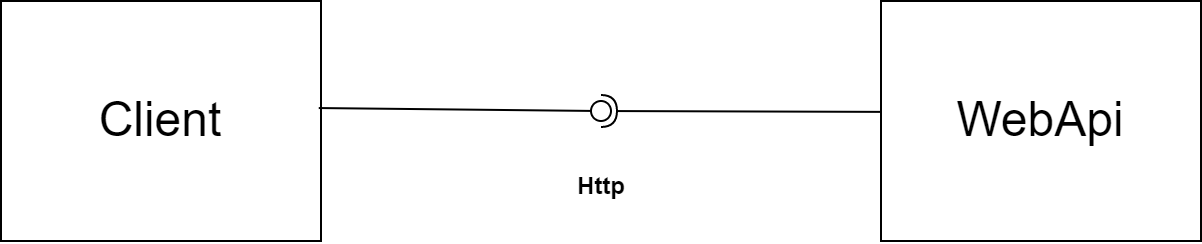

The diagram above was exported from draw.io. Its source (the exported page's mxGraphModel, read from the mxfile embedded in the PNG):
<mxGraphModel dx="1639" dy="901" grid="1" gridSize="10" guides="1" tooltips="1" connect="1" arrows="1" fold="1" page="1" pageScale="1" pageWidth="827" pageHeight="1169" math="0" shadow="0">
  <root>
    <mxCell id="0" />
    <mxCell id="1" parent="0" />
    <mxCell id="Vpn_q-mZsceZjpm1W6jU-115" value="&lt;font style=&quot;font-size: 24px;&quot;&gt;Client&lt;/font&gt;" style="html=1;whiteSpace=wrap;" vertex="1" parent="1">
      <mxGeometry x="80" y="80" width="160" height="120" as="geometry" />
    </mxCell>
    <mxCell id="Vpn_q-mZsceZjpm1W6jU-116" value="&lt;font style=&quot;font-size: 24px;&quot;&gt;WebApi&lt;/font&gt;" style="html=1;whiteSpace=wrap;" vertex="1" parent="1">
      <mxGeometry x="520" y="80" width="160" height="120" as="geometry" />
    </mxCell>
    <mxCell id="Vpn_q-mZsceZjpm1W6jU-124" value="" style="rounded=0;orthogonalLoop=1;jettySize=auto;html=1;endArrow=none;endFill=0;sketch=0;sourcePerimeterSpacing=0;targetPerimeterSpacing=0;exitX=0.993;exitY=0.446;exitDx=0;exitDy=0;exitPerimeter=0;" edge="1" target="Vpn_q-mZsceZjpm1W6jU-126" parent="1" source="Vpn_q-mZsceZjpm1W6jU-115">
      <mxGeometry relative="1" as="geometry">
        <mxPoint x="360" y="135" as="sourcePoint" />
      </mxGeometry>
    </mxCell>
    <mxCell id="Vpn_q-mZsceZjpm1W6jU-125" value="" style="rounded=0;orthogonalLoop=1;jettySize=auto;html=1;endArrow=halfCircle;endFill=0;entryX=0.5;entryY=0.5;endSize=6;strokeWidth=1;sketch=0;exitX=0.002;exitY=0.462;exitDx=0;exitDy=0;exitPerimeter=0;" edge="1" target="Vpn_q-mZsceZjpm1W6jU-126" parent="1" source="Vpn_q-mZsceZjpm1W6jU-116">
      <mxGeometry relative="1" as="geometry">
        <mxPoint x="400" y="135" as="sourcePoint" />
      </mxGeometry>
    </mxCell>
    <mxCell id="Vpn_q-mZsceZjpm1W6jU-126" value="" style="ellipse;whiteSpace=wrap;html=1;align=center;aspect=fixed;resizable=0;points=[];outlineConnect=0;sketch=0;" vertex="1" parent="1">
      <mxGeometry x="375" y="130" width="10" height="10" as="geometry" />
    </mxCell>
    <mxCell id="Vpn_q-mZsceZjpm1W6jU-128" value="Http" style="text;align=center;fontStyle=1;verticalAlign=middle;spacingLeft=3;spacingRight=3;strokeColor=none;rotatable=0;points=[[0,0.5],[1,0.5]];portConstraint=eastwest;html=1;" vertex="1" parent="1">
      <mxGeometry x="340" y="160" width="80" height="26" as="geometry" />
    </mxCell>
  </root>
</mxGraphModel>